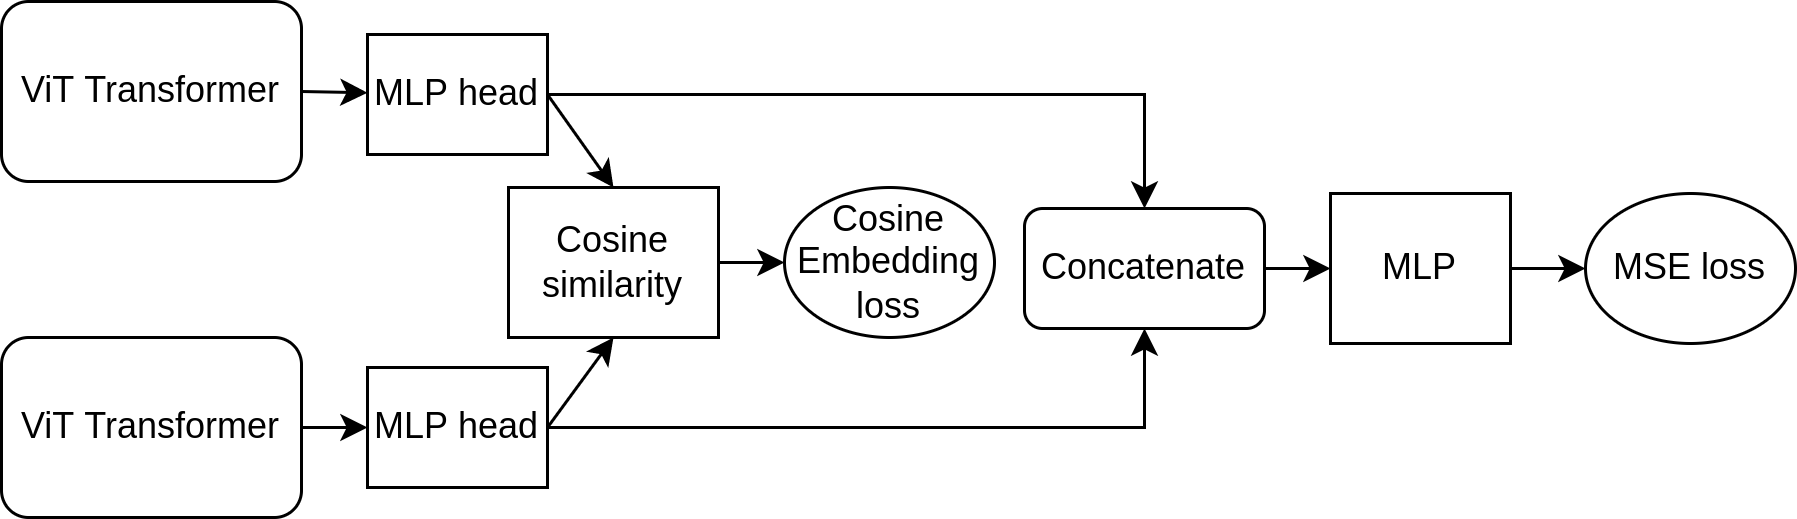

The diagram above was exported from draw.io. Its source (the exported page's mxGraphModel, read from the mxfile embedded in the PNG):
<mxGraphModel dx="813" dy="457" grid="1" gridSize="10" guides="1" tooltips="1" connect="1" arrows="1" fold="1" page="1" pageScale="1" pageWidth="850" pageHeight="1100" math="0" shadow="0">
  <root>
    <mxCell id="0" />
    <mxCell id="1" parent="0" />
    <mxCell id="588GvVRF6rIeGrN-aZGT-1" value="ViT Transformer" style="rounded=1;whiteSpace=wrap;html=1;" parent="1" vertex="1">
      <mxGeometry x="205" y="238" width="100" height="60" as="geometry" />
    </mxCell>
    <mxCell id="588GvVRF6rIeGrN-aZGT-8" value="" style="endArrow=classic;html=1;exitX=1;exitY=0.5;exitDx=0;exitDy=0;" parent="1" source="588GvVRF6rIeGrN-aZGT-1" target="588GvVRF6rIeGrN-aZGT-10" edge="1">
      <mxGeometry width="50" height="50" relative="1" as="geometry">
        <mxPoint x="380" y="440" as="sourcePoint" />
        <mxPoint x="380" y="280" as="targetPoint" />
      </mxGeometry>
    </mxCell>
    <mxCell id="588GvVRF6rIeGrN-aZGT-20" style="edgeStyle=orthogonalEdgeStyle;rounded=0;orthogonalLoop=1;jettySize=auto;html=1;entryX=0.5;entryY=0;entryDx=0;entryDy=0;" parent="1" source="588GvVRF6rIeGrN-aZGT-10" target="588GvVRF6rIeGrN-aZGT-23" edge="1">
      <mxGeometry relative="1" as="geometry">
        <mxPoint x="520" y="310" as="targetPoint" />
      </mxGeometry>
    </mxCell>
    <mxCell id="588GvVRF6rIeGrN-aZGT-10" value="MLP head" style="rounded=0;whiteSpace=wrap;html=1;" parent="1" vertex="1">
      <mxGeometry x="327" y="249" width="60" height="40" as="geometry" />
    </mxCell>
    <mxCell id="588GvVRF6rIeGrN-aZGT-11" value="" style="endArrow=classic;html=1;exitX=1;exitY=0.5;exitDx=0;exitDy=0;entryX=0.5;entryY=0;entryDx=0;entryDy=0;" parent="1" source="588GvVRF6rIeGrN-aZGT-10" target="588GvVRF6rIeGrN-aZGT-26" edge="1">
      <mxGeometry width="50" height="50" relative="1" as="geometry">
        <mxPoint x="460" y="305" as="sourcePoint" />
        <mxPoint x="430" y="320" as="targetPoint" />
      </mxGeometry>
    </mxCell>
    <mxCell id="588GvVRF6rIeGrN-aZGT-12" value="ViT Transformer" style="rounded=1;whiteSpace=wrap;html=1;" parent="1" vertex="1">
      <mxGeometry x="205" y="350" width="100" height="60" as="geometry" />
    </mxCell>
    <mxCell id="588GvVRF6rIeGrN-aZGT-13" value="" style="endArrow=classic;html=1;exitX=1;exitY=0.5;exitDx=0;exitDy=0;" parent="1" source="588GvVRF6rIeGrN-aZGT-12" target="588GvVRF6rIeGrN-aZGT-14" edge="1">
      <mxGeometry width="50" height="50" relative="1" as="geometry">
        <mxPoint x="380" y="540" as="sourcePoint" />
        <mxPoint x="380" y="380" as="targetPoint" />
      </mxGeometry>
    </mxCell>
    <mxCell id="588GvVRF6rIeGrN-aZGT-19" style="edgeStyle=orthogonalEdgeStyle;rounded=0;orthogonalLoop=1;jettySize=auto;html=1;entryX=0.5;entryY=1;entryDx=0;entryDy=0;" parent="1" source="588GvVRF6rIeGrN-aZGT-14" target="588GvVRF6rIeGrN-aZGT-23" edge="1">
      <mxGeometry relative="1" as="geometry">
        <mxPoint x="520" y="350" as="targetPoint" />
      </mxGeometry>
    </mxCell>
    <mxCell id="588GvVRF6rIeGrN-aZGT-14" value="MLP head" style="rounded=0;whiteSpace=wrap;html=1;" parent="1" vertex="1">
      <mxGeometry x="327" y="360" width="60" height="40" as="geometry" />
    </mxCell>
    <mxCell id="588GvVRF6rIeGrN-aZGT-15" value="" style="endArrow=classic;html=1;exitX=1;exitY=0.5;exitDx=0;exitDy=0;entryX=0.5;entryY=1;entryDx=0;entryDy=0;" parent="1" source="588GvVRF6rIeGrN-aZGT-14" target="588GvVRF6rIeGrN-aZGT-26" edge="1">
      <mxGeometry width="50" height="50" relative="1" as="geometry">
        <mxPoint x="460" y="405" as="sourcePoint" />
        <mxPoint x="430" y="330" as="targetPoint" />
      </mxGeometry>
    </mxCell>
    <mxCell id="588GvVRF6rIeGrN-aZGT-16" value="Cosine Embedding loss" style="ellipse;whiteSpace=wrap;html=1;" parent="1" vertex="1">
      <mxGeometry x="466" y="300" width="70" height="50" as="geometry" />
    </mxCell>
    <mxCell id="588GvVRF6rIeGrN-aZGT-23" value="Concatenate" style="rounded=1;whiteSpace=wrap;html=1;" parent="1" vertex="1">
      <mxGeometry x="546" y="307" width="80" height="40" as="geometry" />
    </mxCell>
    <mxCell id="588GvVRF6rIeGrN-aZGT-28" style="edgeStyle=orthogonalEdgeStyle;rounded=0;orthogonalLoop=1;jettySize=auto;html=1;entryX=0;entryY=0.5;entryDx=0;entryDy=0;" parent="1" source="588GvVRF6rIeGrN-aZGT-24" target="588GvVRF6rIeGrN-aZGT-29" edge="1">
      <mxGeometry relative="1" as="geometry">
        <mxPoint x="728" y="326.9999999999999" as="targetPoint" />
      </mxGeometry>
    </mxCell>
    <mxCell id="588GvVRF6rIeGrN-aZGT-24" value="MLP" style="rounded=0;whiteSpace=wrap;html=1;" parent="1" vertex="1">
      <mxGeometry x="648" y="302" width="60" height="50" as="geometry" />
    </mxCell>
    <mxCell id="588GvVRF6rIeGrN-aZGT-25" value="" style="endArrow=classic;html=1;exitX=1;exitY=0.5;exitDx=0;exitDy=0;entryX=0;entryY=0.5;entryDx=0;entryDy=0;" parent="1" source="588GvVRF6rIeGrN-aZGT-23" target="588GvVRF6rIeGrN-aZGT-24" edge="1">
      <mxGeometry width="50" height="50" relative="1" as="geometry">
        <mxPoint x="366" y="420" as="sourcePoint" />
        <mxPoint x="416" y="370" as="targetPoint" />
      </mxGeometry>
    </mxCell>
    <mxCell id="588GvVRF6rIeGrN-aZGT-26" value="Cosine&lt;br&gt;similarity" style="rounded=0;whiteSpace=wrap;html=1;" parent="1" vertex="1">
      <mxGeometry x="374" y="300" width="70" height="50" as="geometry" />
    </mxCell>
    <mxCell id="588GvVRF6rIeGrN-aZGT-27" value="" style="endArrow=classic;html=1;exitX=1;exitY=0.5;exitDx=0;exitDy=0;entryX=0;entryY=0.5;entryDx=0;entryDy=0;" parent="1" source="588GvVRF6rIeGrN-aZGT-26" target="588GvVRF6rIeGrN-aZGT-16" edge="1">
      <mxGeometry width="50" height="50" relative="1" as="geometry">
        <mxPoint x="380" y="410" as="sourcePoint" />
        <mxPoint x="430" y="360" as="targetPoint" />
      </mxGeometry>
    </mxCell>
    <mxCell id="588GvVRF6rIeGrN-aZGT-29" value="MSE loss" style="ellipse;whiteSpace=wrap;html=1;" parent="1" vertex="1">
      <mxGeometry x="733" y="302" width="70" height="50" as="geometry" />
    </mxCell>
  </root>
</mxGraphModel>